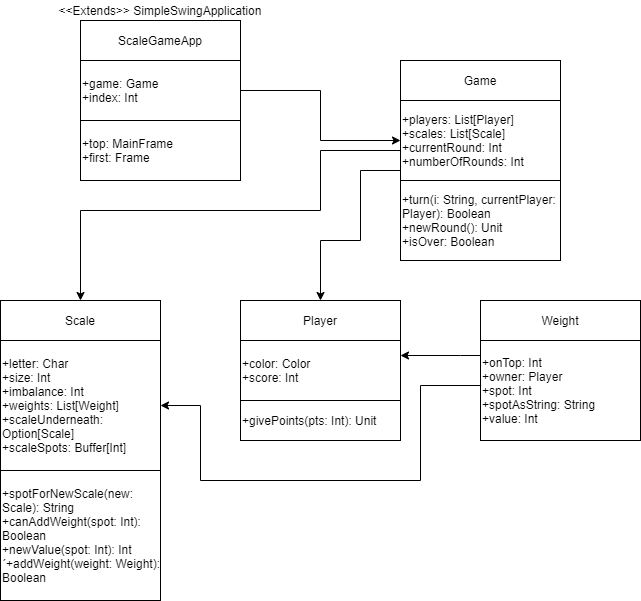

The diagram above was exported from draw.io. Its source (the exported page's mxGraphModel, read from the mxfile embedded in the PNG):
<mxGraphModel dx="1022" dy="469" grid="1" gridSize="10" guides="1" tooltips="1" connect="1" arrows="1" fold="1" page="1" pageScale="1" pageWidth="827" pageHeight="1169" math="0" shadow="0">
  <root>
    <mxCell id="0" />
    <mxCell id="1" parent="0" />
    <mxCell id="Xci0H-TuaJKbQDoM8-lx-1" value="ScaleGameApp" style="rounded=0;whiteSpace=wrap;html=1;" parent="1" vertex="1">
      <mxGeometry x="174" y="220" width="160" height="40" as="geometry" />
    </mxCell>
    <mxCell id="Xci0H-TuaJKbQDoM8-lx-2" value="Game" style="rounded=0;whiteSpace=wrap;html=1;" parent="1" vertex="1">
      <mxGeometry x="494" y="260" width="160" height="40" as="geometry" />
    </mxCell>
    <mxCell id="Xci0H-TuaJKbQDoM8-lx-3" value="Scale" style="rounded=0;whiteSpace=wrap;html=1;" parent="1" vertex="1">
      <mxGeometry x="94" y="500" width="160" height="40" as="geometry" />
    </mxCell>
    <mxCell id="Xci0H-TuaJKbQDoM8-lx-4" value="Player" style="rounded=0;whiteSpace=wrap;html=1;" parent="1" vertex="1">
      <mxGeometry x="334" y="500" width="160" height="40" as="geometry" />
    </mxCell>
    <mxCell id="Xci0H-TuaJKbQDoM8-lx-5" value="Weight" style="rounded=0;whiteSpace=wrap;html=1;" parent="1" vertex="1">
      <mxGeometry x="574" y="500" width="160" height="40" as="geometry" />
    </mxCell>
    <mxCell id="Xci0H-TuaJKbQDoM8-lx-19" style="edgeStyle=orthogonalEdgeStyle;rounded=0;orthogonalLoop=1;jettySize=auto;html=1;entryX=0.5;entryY=0;entryDx=0;entryDy=0;" parent="1" source="Xci0H-TuaJKbQDoM8-lx-6" target="Xci0H-TuaJKbQDoM8-lx-4" edge="1">
      <mxGeometry relative="1" as="geometry">
        <Array as="points">
          <mxPoint x="454" y="370" />
          <mxPoint x="454" y="440" />
          <mxPoint x="414" y="440" />
        </Array>
      </mxGeometry>
    </mxCell>
    <mxCell id="Xci0H-TuaJKbQDoM8-lx-20" style="edgeStyle=orthogonalEdgeStyle;rounded=0;orthogonalLoop=1;jettySize=auto;html=1;entryX=0.5;entryY=0;entryDx=0;entryDy=0;" parent="1" source="Xci0H-TuaJKbQDoM8-lx-6" target="Xci0H-TuaJKbQDoM8-lx-3" edge="1">
      <mxGeometry relative="1" as="geometry">
        <Array as="points">
          <mxPoint x="414" y="350" />
          <mxPoint x="414" y="410" />
          <mxPoint x="174" y="410" />
        </Array>
      </mxGeometry>
    </mxCell>
    <mxCell id="Xci0H-TuaJKbQDoM8-lx-6" value="+players: List[Player]&lt;br&gt;+scales: List[Scale]&lt;br&gt;+currentRound: Int&lt;br&gt;+numberOfRounds: Int" style="rounded=0;whiteSpace=wrap;html=1;align=left;" parent="1" vertex="1">
      <mxGeometry x="494" y="300" width="160" height="80" as="geometry" />
    </mxCell>
    <mxCell id="Xci0H-TuaJKbQDoM8-lx-7" value="+turn(i: String, currentPlayer: Player): Boolean&lt;br&gt;+newRound(): Unit&lt;br&gt;+isOver: Boolean" style="rounded=0;whiteSpace=wrap;html=1;align=left;" parent="1" vertex="1">
      <mxGeometry x="494" y="380" width="160" height="80" as="geometry" />
    </mxCell>
    <mxCell id="Xci0H-TuaJKbQDoM8-lx-8" value="+letter: Char&lt;br&gt;+size: Int&lt;br&gt;+imbalance: Int&lt;br&gt;+weights: List[Weight]&lt;br&gt;+scaleUnderneath: Option[Scale]&lt;br&gt;+scaleSpots: Buffer[Int]" style="rounded=0;whiteSpace=wrap;html=1;align=left;" parent="1" vertex="1">
      <mxGeometry x="94" y="540" width="160" height="130" as="geometry" />
    </mxCell>
    <mxCell id="Xci0H-TuaJKbQDoM8-lx-9" value="+spotForNewScale(new: Scale): String&lt;br&gt;+canAddWeight(spot: Int): Boolean&lt;br&gt;+newValue(spot: Int): Int&lt;br&gt;´+addWeight(weight: Weight): Boolean" style="rounded=0;whiteSpace=wrap;html=1;align=left;" parent="1" vertex="1">
      <mxGeometry x="94" y="670" width="160" height="130" as="geometry" />
    </mxCell>
    <mxCell id="Xci0H-TuaJKbQDoM8-lx-18" style="edgeStyle=orthogonalEdgeStyle;rounded=0;orthogonalLoop=1;jettySize=auto;html=1;entryX=0;entryY=0.5;entryDx=0;entryDy=0;" parent="1" source="Xci0H-TuaJKbQDoM8-lx-10" target="Xci0H-TuaJKbQDoM8-lx-6" edge="1">
      <mxGeometry relative="1" as="geometry" />
    </mxCell>
    <mxCell id="Xci0H-TuaJKbQDoM8-lx-10" value="+game: Game&lt;br&gt;+index: Int" style="rounded=0;whiteSpace=wrap;html=1;align=left;" parent="1" vertex="1">
      <mxGeometry x="174" y="260" width="160" height="60" as="geometry" />
    </mxCell>
    <mxCell id="Xci0H-TuaJKbQDoM8-lx-11" value="+color: Color&lt;br&gt;+score: Int" style="rounded=0;whiteSpace=wrap;html=1;align=left;" parent="1" vertex="1">
      <mxGeometry x="334" y="540" width="160" height="60" as="geometry" />
    </mxCell>
    <mxCell id="Xci0H-TuaJKbQDoM8-lx-21" style="edgeStyle=orthogonalEdgeStyle;rounded=0;orthogonalLoop=1;jettySize=auto;html=1;entryX=1;entryY=0.5;entryDx=0;entryDy=0;" parent="1" source="Xci0H-TuaJKbQDoM8-lx-13" target="Xci0H-TuaJKbQDoM8-lx-8" edge="1">
      <mxGeometry relative="1" as="geometry">
        <Array as="points">
          <mxPoint x="514" y="585" />
          <mxPoint x="514" y="680" />
          <mxPoint x="294" y="680" />
          <mxPoint x="294" y="605" />
        </Array>
      </mxGeometry>
    </mxCell>
    <mxCell id="Xci0H-TuaJKbQDoM8-lx-22" style="edgeStyle=orthogonalEdgeStyle;rounded=0;orthogonalLoop=1;jettySize=auto;html=1;entryX=1;entryY=0.25;entryDx=0;entryDy=0;" parent="1" source="Xci0H-TuaJKbQDoM8-lx-13" target="Xci0H-TuaJKbQDoM8-lx-11" edge="1">
      <mxGeometry relative="1" as="geometry">
        <Array as="points">
          <mxPoint x="554" y="555" />
          <mxPoint x="554" y="555" />
        </Array>
      </mxGeometry>
    </mxCell>
    <mxCell id="Xci0H-TuaJKbQDoM8-lx-13" value="+onTop: Int&lt;br&gt;+owner: Player&lt;br&gt;+spot: Int&lt;br&gt;+spotAsString: String&lt;br&gt;+value: Int" style="rounded=0;whiteSpace=wrap;html=1;align=left;" parent="1" vertex="1">
      <mxGeometry x="574" y="540" width="160" height="100" as="geometry" />
    </mxCell>
    <mxCell id="Xci0H-TuaJKbQDoM8-lx-23" value="&amp;lt;&amp;lt;Extends&amp;gt;&amp;gt; SimpleSwingApplication" style="text;html=1;strokeColor=none;fillColor=none;align=center;verticalAlign=middle;whiteSpace=wrap;rounded=0;" parent="1" vertex="1">
      <mxGeometry x="139" y="200" width="230" height="20" as="geometry" />
    </mxCell>
    <mxCell id="qo42HkJhLaQfwuAaEWR2-1" value="+givePoints(pts: Int): Unit" style="rounded=0;whiteSpace=wrap;html=1;align=left;" parent="1" vertex="1">
      <mxGeometry x="334" y="600" width="160" height="40" as="geometry" />
    </mxCell>
    <mxCell id="qo42HkJhLaQfwuAaEWR2-3" value="+top: MainFrame&lt;br&gt;+first: Frame" style="rounded=0;whiteSpace=wrap;html=1;align=left;" parent="1" vertex="1">
      <mxGeometry x="174" y="320" width="160" height="60" as="geometry" />
    </mxCell>
  </root>
</mxGraphModel>